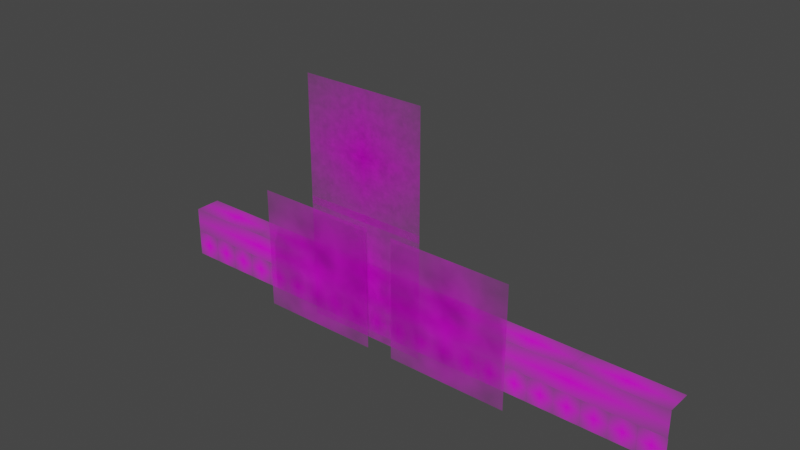 # Source: test.blend  (saved by Blender 3.6.13; exported with 4.5.12 LTS)
import bpy
from mathutils import Matrix  # noqa: F401  (used for matrix-valued properties, if any)

bpy.ops.wm.read_factory_settings(use_empty=True)
scene = bpy.context.scene
scene.name = 'Scene'

# ---- collections
col_collection = bpy.data.collections.new('Collection'); scene.collection.children.link(col_collection)

# ---- images (referenced by path relative to the original .blend; pixels are not part of the script)
import os
ASSET_DIR = os.environ.get("B2B_ASSET_DIR", "")  # directory of the original .blend (textures are referenced by path, not embedded)
HERE = os.path.dirname(os.path.abspath(__file__))  # packed textures are extracted next to this script under _unpacked/

def load_image(name, relpath, width, height, colorspace="sRGB"):
    """Load a texture the original file referenced (path relative to the .blend, or extracted next to this script)."""
    p = next((c for c in (os.path.join(HERE, relpath), os.path.join(ASSET_DIR, relpath)) if relpath and os.path.exists(c)), "")
    if p:
        img = bpy.data.images.load(p, check_existing=True)
        img.name = name
    else:  # same state as the original file: an image datablock whose file is absent (Cycles renders it pink)
        img = bpy.data.images.new(name, width, height)
        img.source = "FILE"
        img.filepath = "//" + (relpath or name)
    img.colorspace_settings.name = colorspace
    return img
img_ed1_png = load_image('ed1.png', 'ed1.png', 1024, 1024, 'sRGB')
img_gr1_png = load_image('gr1.png', 'gr1.png', 1024, 1024, 'sRGB')
img_normal_gr1_png = load_image('normal_gr1.png', 'normal_gr1.png', 1024, 1024, 'sRGB')
img_pi1_png = load_image('pi1.png', 'pi1.png', 1024, 1024, 'sRGB')
img_sc1_png = load_image('sc1.PNG', 'sc1.PNG', 1024, 1024, 'sRGB')
img_sw1_png = load_image('sw1.png', 'sw1.png', 1024, 1024, 'sRGB')
img_sw2_png = load_image('sw2.png', 'sw2.png', 1024, 1024, 'sRGB')
img_normal_sw3_png = load_image('normal_sw3.png', 'normal_sw3.png', 1024, 1024, 'sRGB')
img_sw3_png = load_image('sw3.png', 'sw3.png', 1024, 1024, 'sRGB')
img_wa1_png = load_image('wa1.png', 'wa1.png', 1024, 1024, 'sRGB')
img_ww1_png = load_image('ww1.png', 'ww1.png', 1024, 1024, 'sRGB')
img_ww2_png = load_image('ww2.png', 'ww2.png', 1024, 1024, 'sRGB')
img_ww3_png = load_image('ww3.png', 'ww3.png', 1024, 1024, 'sRGB')
img_ww4_png = load_image('ww4.png', 'ww4.png', 1024, 1024, 'sRGB')
img_sw3_png_001 = load_image('sw3.png.001', 'sw3.png', 1024, 1024, 'sRGB')
img_sw2_png_001 = load_image('sw2.png.001', 'sw2.png', 1024, 1024, 'sRGB')
img_sw1_png_001 = load_image('sw1.png.001', 'sw1.png', 1024, 1024, 'sRGB')
img_sw3_png_002 = load_image('sw3.png.002', 'sw3.png', 1024, 1024, 'sRGB')
img_gr1_png_004 = load_image('gr1.png.004', 'gr1.png', 1024, 1024, 'sRGB')
img_normal_gr1_png_001 = load_image('normal_gr1.png.001', 'normal_gr1.png', 1024, 1024, 'sRGB')
img_gr1_png_005 = load_image('gr1.png.005', 'gr1.png', 1024, 1024, 'sRGB')
img_normal_gr1_png_002 = load_image('normal_gr1.png.002', 'normal_gr1.png', 1024, 1024, 'sRGB')
img_gr1_png_006 = load_image('gr1.png.006', 'gr1.png', 1024, 1024, 'sRGB')
img_normal_gr1_png_003 = load_image('normal_gr1.png.003', 'normal_gr1.png', 1024, 1024, 'sRGB')
img_ed1_png_002 = load_image('ed1.png.002', 'ed1.png', 1024, 1024, 'sRGB')
img_wa1_png_002 = load_image('wa1.png.002', 'wa1.png', 1024, 1024, 'sRGB')
img_wa1_png_003 = load_image('wa1.png.003', 'wa1.png', 1024, 1024, 'sRGB')
img_wa1_png_004 = load_image('wa1.png.004', 'wa1.png', 1024, 1024, 'sRGB')
img_wa1_png_006 = load_image('wa1.png.006', 'wa1.png', 1024, 1024, 'sRGB')
img_wa1_png_007 = load_image('wa1.png.007', 'wa1.png', 1024, 1024, 'sRGB')
img_wa1_png_008 = load_image('wa1.png.008', 'wa1.png', 1024, 1024, 'sRGB')
img_gr1_png_007 = load_image('gr1.png.007', 'gr1.png', 1024, 1024, 'sRGB')
img_normal_gr1_png_004 = load_image('normal_gr1.png.004', 'normal_gr1.png', 1024, 1024, 'sRGB')
img_gr1_png_008 = load_image('gr1.png.008', 'gr1.png', 1024, 1024, 'sRGB')
img_normal_gr1_png_005 = load_image('normal_gr1.png.005', 'normal_gr1.png', 1024, 1024, 'sRGB')
img_ed1_png_003 = load_image('ed1.png.003', 'ed1.png', 1024, 1024, 'sRGB')
img_ww3_png_001 = load_image('ww3.png.001', 'ww3.png', 1024, 1024, 'sRGB')
img_ww2_png_001 = load_image('ww2.png.001', 'ww2.png', 1024, 1024, 'sRGB')
img_ww1_png_001 = load_image('ww1.png.001', 'ww1.png', 1024, 1024, 'sRGB')
img_pi1_png_001 = load_image('pi1.png.001', 'pi1.png', 1024, 1024, 'sRGB')
img_sc1_png_002 = load_image('sc1.PNG.002', 'sc1.PNG', 1024, 1024, 'sRGB')

# ---- materials (node trees are filled in below, after node groups)
mat_ed1 = bpy.data.materials.new('ed1')
mat_ed1.surface_render_method = 'BLENDED'
mat_ed1.blend_method = 'BLEND'
mat_gr1 = bpy.data.materials.new('gr1')
mat_gr1.surface_render_method = 'BLENDED'
mat_gr1.blend_method = 'BLEND'
mat_pi1 = bpy.data.materials.new('pi1')
mat_pi1.surface_render_method = 'BLENDED'
mat_pi1.blend_method = 'BLEND'
mat_sc1 = bpy.data.materials.new('sc1')
mat_sc1.surface_render_method = 'BLENDED'
mat_sc1.blend_method = 'BLEND'
mat_sw1 = bpy.data.materials.new('sw1')
mat_sw1.surface_render_method = 'BLENDED'
mat_sw1.blend_method = 'BLEND'
mat_sw2 = bpy.data.materials.new('sw2')
mat_sw2.surface_render_method = 'BLENDED'
mat_sw2.blend_method = 'BLEND'
mat_sw3 = bpy.data.materials.new('sw3')
mat_sw3.surface_render_method = 'BLENDED'
mat_sw3.blend_method = 'BLEND'
mat_wa1 = bpy.data.materials.new('wa1')
mat_wa1.surface_render_method = 'BLENDED'
mat_wa1.blend_method = 'BLEND'
mat_ww1 = bpy.data.materials.new('ww1')
mat_ww1.surface_render_method = 'BLENDED'
mat_ww1.blend_method = 'BLEND'
mat_ww2 = bpy.data.materials.new('ww2')
mat_ww2.surface_render_method = 'BLENDED'
mat_ww2.blend_method = 'BLEND'
mat_ww3 = bpy.data.materials.new('ww3')
mat_ww3.surface_render_method = 'BLENDED'
mat_ww3.blend_method = 'BLEND'
mat_ww4 = bpy.data.materials.new('ww4')
mat_ww4.surface_render_method = 'BLENDED'
mat_ww4.blend_method = 'BLEND'
mat_sw3_001 = bpy.data.materials.new('sw3.001')
mat_sw3_001.surface_render_method = 'BLENDED'
mat_sw3_001.blend_method = 'BLEND'
mat_sw2_001 = bpy.data.materials.new('sw2.001')
mat_sw2_001.surface_render_method = 'BLENDED'
mat_sw2_001.blend_method = 'BLEND'
mat_sw1_001 = bpy.data.materials.new('sw1.001')
mat_sw1_001.surface_render_method = 'BLENDED'
mat_sw1_001.blend_method = 'BLEND'
mat_sw3_002 = bpy.data.materials.new('sw3.002')
mat_sw3_002.surface_render_method = 'BLENDED'
mat_sw3_002.blend_method = 'BLEND'
mat_gr1_004 = bpy.data.materials.new('gr1.004')
mat_gr1_004.surface_render_method = 'BLENDED'
mat_gr1_004.blend_method = 'BLEND'
mat_gr1_005 = bpy.data.materials.new('gr1.005')
mat_gr1_005.surface_render_method = 'BLENDED'
mat_gr1_005.blend_method = 'BLEND'
mat_gr1_006 = bpy.data.materials.new('gr1.006')
mat_gr1_006.surface_render_method = 'BLENDED'
mat_gr1_006.blend_method = 'BLEND'
mat_ed1_002 = bpy.data.materials.new('ed1.002')
mat_ed1_002.surface_render_method = 'BLENDED'
mat_ed1_002.blend_method = 'BLEND'
mat_wa1_002 = bpy.data.materials.new('wa1.002')
mat_wa1_002.surface_render_method = 'BLENDED'
mat_wa1_002.blend_method = 'BLEND'
mat_wa1_003 = bpy.data.materials.new('wa1.003')
mat_wa1_003.surface_render_method = 'BLENDED'
mat_wa1_003.blend_method = 'BLEND'
mat_wa1_004 = bpy.data.materials.new('wa1.004')
mat_wa1_004.surface_render_method = 'BLENDED'
mat_wa1_004.blend_method = 'BLEND'
mat_wa1_006 = bpy.data.materials.new('wa1.006')
mat_wa1_006.surface_render_method = 'BLENDED'
mat_wa1_006.blend_method = 'BLEND'
mat_wa1_007 = bpy.data.materials.new('wa1.007')
mat_wa1_007.surface_render_method = 'BLENDED'
mat_wa1_007.blend_method = 'BLEND'
mat_wa1_008 = bpy.data.materials.new('wa1.008')
mat_wa1_008.surface_render_method = 'BLENDED'
mat_wa1_008.blend_method = 'BLEND'
mat_gr1_007 = bpy.data.materials.new('gr1.007')
mat_gr1_007.surface_render_method = 'BLENDED'
mat_gr1_007.blend_method = 'BLEND'
mat_gr1_008 = bpy.data.materials.new('gr1.008')
mat_gr1_008.surface_render_method = 'BLENDED'
mat_gr1_008.blend_method = 'BLEND'
mat_ed1_003 = bpy.data.materials.new('ed1.003')
mat_ed1_003.surface_render_method = 'BLENDED'
mat_ed1_003.blend_method = 'BLEND'
mat_ww3_001 = bpy.data.materials.new('ww3.001')
mat_ww3_001.surface_render_method = 'BLENDED'
mat_ww3_001.blend_method = 'BLEND'
mat_ww2_001 = bpy.data.materials.new('ww2.001')
mat_ww2_001.surface_render_method = 'BLENDED'
mat_ww2_001.blend_method = 'BLEND'
mat_ww1_001 = bpy.data.materials.new('ww1.001')
mat_ww1_001.surface_render_method = 'BLENDED'
mat_ww1_001.blend_method = 'BLEND'
mat_pi1_001 = bpy.data.materials.new('pi1.001')
mat_pi1_001.surface_render_method = 'BLENDED'
mat_pi1_001.blend_method = 'BLEND'
mat_sc1_002 = bpy.data.materials.new('sc1.002')
mat_sc1_002.surface_render_method = 'BLENDED'
mat_sc1_002.blend_method = 'BLEND'

# ---- material node trees
mat_ed1.use_nodes = True; mat_ed1.node_tree.nodes.clear()
_N = mat_ed1.node_tree.nodes; _L = mat_ed1.node_tree.links
n0 = _N.new('ShaderNodeOutputMaterial'); n0.name = 'Material Output'; n0.location = (300, 300)
n1 = _N.new('ShaderNodeTexImage'); n1.name = 'Image Texture'; n1.location = (-200, 300)
n1.image = img_ed1_png
n1.extension = 'CLIP'
n2 = _N.new('ShaderNodeBsdfPrincipled'); n2.name = 'Principled BSDF'; n2.location = (0, 300)
n2.distribution = 'GGX'
n2.subsurface_method = 'RANDOM_WALK_SKIN'
n2.inputs[3].default_value = 1.45
n2.inputs[27].default_value = (0.0, 0.0, 0.0, 1.0)
n2.inputs[28].default_value = 1.0
_L.new(n1.outputs[0], n2.inputs[0])
_L.new(n1.outputs[1], n2.inputs[4])
_L.new(n2.outputs[0], n0.inputs[0])
n0.is_active_output = True
mat_gr1.use_nodes = True; mat_gr1.node_tree.nodes.clear()
_N = mat_gr1.node_tree.nodes; _L = mat_gr1.node_tree.links
n0 = _N.new('ShaderNodeBsdfPrincipled'); n0.name = 'Principled BSDF'; n0.location = (-108, 317)
n0.distribution = 'GGX'
n0.subsurface_method = 'RANDOM_WALK_SKIN'
n0.inputs[3].default_value = 1.45
n0.inputs[27].default_value = (0.0, 0.0, 0.0, 1.0)
n0.inputs[28].default_value = 1.0
n1 = _N.new('ShaderNodeOutputMaterial'); n1.name = 'Material Output'; n1.location = (192, 317)
n2 = _N.new('ShaderNodeTexImage'); n2.name = 'Image Texture'; n2.location = (-482, 337)
n2.image = img_gr1_png
n2.extension = 'CLIP'
n3 = _N.new('ShaderNodeTexImage'); n3.name = 'Image Texture.001'; n3.location = (-668, -37)
n3.image = img_normal_gr1_png
n4 = _N.new('ShaderNodeNormalMap'); n4.name = 'Normal Map'; n4.location = (-350, -140)
n5 = _N.new('ShaderNodeTexNoise'); n5.name = 'Noise Texture'; n5.location = (-699, 225)
n5.noise_dimensions = '2D'
n5.inputs[2].default_value = 267.1
n5.inputs[3].default_value = 0.0
n5.inputs[4].default_value = 0.925
n5.inputs[8].default_value = 3.8
_L.new(n2.outputs[0], n0.inputs[0])
_L.new(n2.outputs[1], n0.inputs[4])
_L.new(n0.outputs[0], n1.inputs[0])
_L.new(n3.outputs[0], n4.inputs[0])
_L.new(n4.outputs[0], n0.inputs[5])
_L.new(n5.outputs[1], n0.inputs[2])
n1.is_active_output = True
mat_pi1.use_nodes = True; mat_pi1.node_tree.nodes.clear()
_N = mat_pi1.node_tree.nodes; _L = mat_pi1.node_tree.links
n0 = _N.new('ShaderNodeOutputMaterial'); n0.name = 'Material Output'; n0.location = (300, 300)
n1 = _N.new('ShaderNodeTexImage'); n1.name = 'Image Texture'; n1.location = (-502, 340)
n1.image = img_pi1_png
n1.extension = 'CLIP'
n2 = _N.new('ShaderNodeBsdfPrincipled'); n2.name = 'Principled BSDF'; n2.location = (0, 300)
n2.distribution = 'GGX'
n2.subsurface_method = 'RANDOM_WALK_SKIN'
n2.inputs[3].default_value = 1.45
n2.inputs[27].default_value = (0.0, 0.0, 0.0, 1.0)
n2.inputs[28].default_value = 1.0
n3 = _N.new('ShaderNodeTexNoise'); n3.name = 'Noise Texture'; n3.location = (-445, -92)
n3.inputs[2].default_value = 3.8
n3.inputs[3].default_value = 5.2
n3.inputs[4].default_value = 0.4417
_L.new(n1.outputs[0], n2.inputs[0])
_L.new(n1.outputs[1], n2.inputs[4])
_L.new(n2.outputs[0], n0.inputs[0])
_L.new(n3.outputs[0], n2.inputs[1])
n0.is_active_output = True
mat_sc1.use_nodes = True; mat_sc1.node_tree.nodes.clear()
_N = mat_sc1.node_tree.nodes; _L = mat_sc1.node_tree.links
n0 = _N.new('ShaderNodeOutputMaterial'); n0.name = 'Material Output'; n0.location = (300, 300)
n1 = _N.new('ShaderNodeTexImage'); n1.name = 'Image Texture'; n1.location = (-385, 311)
n1.image = img_sc1_png
n1.extension = 'CLIP'
n2 = _N.new('ShaderNodeTexNoise'); n2.name = 'Noise Texture'; n2.location = (-363, -115)
n2.inputs[2].default_value = 13.2
n2.inputs[3].default_value = 6.8
n2.inputs[4].default_value = 0.675
n3 = _N.new('ShaderNodeBsdfPrincipled'); n3.name = 'Principled BSDF'; n3.location = (0, 300)
n3.distribution = 'GGX'
n3.subsurface_method = 'RANDOM_WALK_SKIN'
n3.inputs[3].default_value = 1.45
n3.inputs[27].default_value = (0.0, 0.0, 0.0, 1.0)
n3.inputs[28].default_value = 1.0
_L.new(n1.outputs[0], n3.inputs[0])
_L.new(n1.outputs[1], n3.inputs[4])
_L.new(n3.outputs[0], n0.inputs[0])
_L.new(n2.outputs[1], n3.inputs[1])
n0.is_active_output = True
mat_sw1.use_nodes = True; mat_sw1.node_tree.nodes.clear()
_N = mat_sw1.node_tree.nodes; _L = mat_sw1.node_tree.links
n0 = _N.new('ShaderNodeOutputMaterial'); n0.name = 'Material Output'; n0.location = (300, 300)
n1 = _N.new('ShaderNodeTexImage'); n1.name = 'Image Texture'; n1.location = (-200, 300)
n1.image = img_sw1_png
n1.extension = 'CLIP'
n2 = _N.new('ShaderNodeBsdfPrincipled'); n2.name = 'Principled BSDF'; n2.location = (0, 300)
n2.distribution = 'GGX'
n2.subsurface_method = 'RANDOM_WALK_SKIN'
n2.inputs[3].default_value = 1.45
n2.inputs[27].default_value = (0.0, 0.0, 0.0, 1.0)
n2.inputs[28].default_value = 1.0
_L.new(n1.outputs[0], n2.inputs[0])
_L.new(n1.outputs[1], n2.inputs[4])
_L.new(n2.outputs[0], n0.inputs[0])
n0.is_active_output = True
mat_sw2.use_nodes = True; mat_sw2.node_tree.nodes.clear()
_N = mat_sw2.node_tree.nodes; _L = mat_sw2.node_tree.links
n0 = _N.new('ShaderNodeOutputMaterial'); n0.name = 'Material Output'; n0.location = (405, 302)
n1 = _N.new('ShaderNodeTexImage'); n1.name = 'Image Texture'; n1.location = (-445, 351)
n1.image = img_sw2_png
n1.extension = 'CLIP'
n2 = _N.new('ShaderNodeTexImage'); n2.name = 'Image Texture.001'; n2.location = (-448, -59)
n2.image = img_normal_sw3_png
n3 = _N.new('ShaderNodeNormalMap'); n3.name = 'Normal Map'; n3.location = (-138, -239)
n3.uv_map = 'UVMap'
n4 = _N.new('ShaderNodeBsdfPrincipled'); n4.name = 'Principled BSDF'; n4.location = (105, 302)
n4.distribution = 'GGX'
n4.subsurface_method = 'RANDOM_WALK_SKIN'
n4.inputs[3].default_value = 1.45
n4.inputs[27].default_value = (0.0, 0.0, 0.0, 1.0)
n4.inputs[28].default_value = 1.0
_L.new(n1.outputs[0], n4.inputs[0])
_L.new(n4.outputs[0], n0.inputs[0])
_L.new(n2.outputs[0], n3.inputs[0])
_L.new(n1.outputs[1], n4.inputs[4])
_L.new(n3.outputs[0], n4.inputs[5])
n0.is_active_output = True
mat_sw3.use_nodes = True; mat_sw3.node_tree.nodes.clear()
_N = mat_sw3.node_tree.nodes; _L = mat_sw3.node_tree.links
n0 = _N.new('ShaderNodeOutputMaterial'); n0.name = 'Material Output'; n0.location = (300, 300)
n1 = _N.new('ShaderNodeTexImage'); n1.name = 'Image Texture'; n1.location = (-200, 300)
n1.image = img_sw3_png
n1.extension = 'CLIP'
n2 = _N.new('ShaderNodeBsdfPrincipled'); n2.name = 'Principled BSDF'; n2.location = (0, 300)
n2.distribution = 'GGX'
n2.subsurface_method = 'RANDOM_WALK_SKIN'
n2.inputs[3].default_value = 1.45
n2.inputs[27].default_value = (0.0, 0.0, 0.0, 1.0)
n2.inputs[28].default_value = 1.0
_L.new(n1.outputs[0], n2.inputs[0])
_L.new(n1.outputs[1], n2.inputs[4])
_L.new(n2.outputs[0], n0.inputs[0])
n0.is_active_output = True
mat_wa1.use_nodes = True; mat_wa1.node_tree.nodes.clear()
_N = mat_wa1.node_tree.nodes; _L = mat_wa1.node_tree.links
n0 = _N.new('ShaderNodeOutputMaterial'); n0.name = 'Material Output'; n0.location = (300, 300)
n1 = _N.new('ShaderNodeTexImage'); n1.name = 'Image Texture'; n1.location = (-200, 300)
n1.image = img_wa1_png
n1.extension = 'CLIP'
n2 = _N.new('ShaderNodeBsdfPrincipled'); n2.name = 'Principled BSDF'; n2.location = (0, 300)
n2.distribution = 'GGX'
n2.subsurface_method = 'RANDOM_WALK_SKIN'
n2.inputs[3].default_value = 1.45
n2.inputs[27].default_value = (0.0, 0.0, 0.0, 1.0)
n2.inputs[28].default_value = 1.0
_L.new(n1.outputs[0], n2.inputs[0])
_L.new(n1.outputs[1], n2.inputs[4])
_L.new(n2.outputs[0], n0.inputs[0])
n0.is_active_output = True
mat_ww1.use_nodes = True; mat_ww1.node_tree.nodes.clear()
_N = mat_ww1.node_tree.nodes; _L = mat_ww1.node_tree.links
n0 = _N.new('ShaderNodeOutputMaterial'); n0.name = 'Material Output'; n0.location = (300, 300)
n1 = _N.new('ShaderNodeTexImage'); n1.name = 'Image Texture'; n1.location = (-200, 300)
n1.image = img_ww1_png
n1.extension = 'CLIP'
n2 = _N.new('ShaderNodeBsdfPrincipled'); n2.name = 'Principled BSDF'; n2.location = (0, 300)
n2.distribution = 'GGX'
n2.subsurface_method = 'RANDOM_WALK_SKIN'
n2.inputs[3].default_value = 1.45
n2.inputs[27].default_value = (0.0, 0.0, 0.0, 1.0)
n2.inputs[28].default_value = 1.0
_L.new(n1.outputs[0], n2.inputs[0])
_L.new(n1.outputs[1], n2.inputs[4])
_L.new(n2.outputs[0], n0.inputs[0])
n0.is_active_output = True
mat_ww2.use_nodes = True; mat_ww2.node_tree.nodes.clear()
_N = mat_ww2.node_tree.nodes; _L = mat_ww2.node_tree.links
n0 = _N.new('ShaderNodeOutputMaterial'); n0.name = 'Material Output'; n0.location = (300, 300)
n1 = _N.new('ShaderNodeTexImage'); n1.name = 'Image Texture'; n1.location = (-200, 300)
n1.image = img_ww2_png
n1.extension = 'CLIP'
n2 = _N.new('ShaderNodeBsdfPrincipled'); n2.name = 'Principled BSDF'; n2.location = (0, 300)
n2.distribution = 'GGX'
n2.subsurface_method = 'RANDOM_WALK_SKIN'
n2.inputs[3].default_value = 1.45
n2.inputs[27].default_value = (0.0, 0.0, 0.0, 1.0)
n2.inputs[28].default_value = 1.0
_L.new(n1.outputs[0], n2.inputs[0])
_L.new(n1.outputs[1], n2.inputs[4])
_L.new(n2.outputs[0], n0.inputs[0])
n0.is_active_output = True
mat_ww3.use_nodes = True; mat_ww3.node_tree.nodes.clear()
_N = mat_ww3.node_tree.nodes; _L = mat_ww3.node_tree.links
n0 = _N.new('ShaderNodeOutputMaterial'); n0.name = 'Material Output'; n0.location = (300, 300)
n1 = _N.new('ShaderNodeTexImage'); n1.name = 'Image Texture'; n1.location = (-200, 300)
n1.image = img_ww3_png
n1.extension = 'CLIP'
n2 = _N.new('ShaderNodeBsdfPrincipled'); n2.name = 'Principled BSDF'; n2.location = (0, 300)
n2.distribution = 'GGX'
n2.subsurface_method = 'RANDOM_WALK_SKIN'
n2.inputs[3].default_value = 1.45
n2.inputs[27].default_value = (0.0, 0.0, 0.0, 1.0)
n2.inputs[28].default_value = 1.0
_L.new(n1.outputs[0], n2.inputs[0])
_L.new(n1.outputs[1], n2.inputs[4])
_L.new(n2.outputs[0], n0.inputs[0])
n0.is_active_output = True
mat_ww4.use_nodes = True; mat_ww4.node_tree.nodes.clear()
_N = mat_ww4.node_tree.nodes; _L = mat_ww4.node_tree.links
n0 = _N.new('ShaderNodeOutputMaterial'); n0.name = 'Material Output'; n0.location = (300, 300)
n1 = _N.new('ShaderNodeTexImage'); n1.name = 'Image Texture'; n1.location = (-200, 300)
n1.image = img_ww4_png
n1.extension = 'CLIP'
n2 = _N.new('ShaderNodeBsdfPrincipled'); n2.name = 'Principled BSDF'; n2.location = (0, 300)
n2.distribution = 'GGX'
n2.subsurface_method = 'RANDOM_WALK_SKIN'
n2.inputs[3].default_value = 1.45
n2.inputs[27].default_value = (0.0, 0.0, 0.0, 1.0)
n2.inputs[28].default_value = 1.0
_L.new(n1.outputs[0], n2.inputs[0])
_L.new(n1.outputs[1], n2.inputs[4])
_L.new(n2.outputs[0], n0.inputs[0])
n0.is_active_output = True
mat_sw3_001.use_nodes = True; mat_sw3_001.node_tree.nodes.clear()
_N = mat_sw3_001.node_tree.nodes; _L = mat_sw3_001.node_tree.links
n0 = _N.new('ShaderNodeOutputMaterial'); n0.name = 'Material Output'; n0.location = (300, 300)
n1 = _N.new('ShaderNodeTexImage'); n1.name = 'Image Texture'; n1.location = (-200, 300)
n1.image = img_sw3_png_001
n1.extension = 'CLIP'
n2 = _N.new('ShaderNodeBsdfPrincipled'); n2.name = 'Principled BSDF'; n2.location = (0, 300)
n2.distribution = 'GGX'
n2.subsurface_method = 'RANDOM_WALK_SKIN'
n2.inputs[3].default_value = 1.45
n2.inputs[27].default_value = (0.0, 0.0, 0.0, 1.0)
n2.inputs[28].default_value = 1.0
_L.new(n1.outputs[0], n2.inputs[0])
_L.new(n1.outputs[1], n2.inputs[4])
_L.new(n2.outputs[0], n0.inputs[0])
n0.is_active_output = True
mat_sw2_001.use_nodes = True; mat_sw2_001.node_tree.nodes.clear()
_N = mat_sw2_001.node_tree.nodes; _L = mat_sw2_001.node_tree.links
n0 = _N.new('ShaderNodeOutputMaterial'); n0.name = 'Material Output'; n0.location = (300, 300)
n1 = _N.new('ShaderNodeTexImage'); n1.name = 'Image Texture'; n1.location = (-200, 300)
n1.image = img_sw2_png_001
n1.extension = 'CLIP'
n2 = _N.new('ShaderNodeBsdfPrincipled'); n2.name = 'Principled BSDF'; n2.location = (0, 300)
n2.distribution = 'GGX'
n2.subsurface_method = 'RANDOM_WALK_SKIN'
n2.inputs[3].default_value = 1.45
n2.inputs[27].default_value = (0.0, 0.0, 0.0, 1.0)
n2.inputs[28].default_value = 1.0
_L.new(n1.outputs[0], n2.inputs[0])
_L.new(n1.outputs[1], n2.inputs[4])
_L.new(n2.outputs[0], n0.inputs[0])
n0.is_active_output = True
mat_sw1_001.use_nodes = True; mat_sw1_001.node_tree.nodes.clear()
_N = mat_sw1_001.node_tree.nodes; _L = mat_sw1_001.node_tree.links
n0 = _N.new('ShaderNodeOutputMaterial'); n0.name = 'Material Output'; n0.location = (300, 300)
n1 = _N.new('ShaderNodeTexImage'); n1.name = 'Image Texture'; n1.location = (-200, 300)
n1.image = img_sw1_png_001
n1.extension = 'CLIP'
n2 = _N.new('ShaderNodeBsdfPrincipled'); n2.name = 'Principled BSDF'; n2.location = (0, 300)
n2.distribution = 'GGX'
n2.subsurface_method = 'RANDOM_WALK_SKIN'
n2.inputs[3].default_value = 1.45
n2.inputs[27].default_value = (0.0, 0.0, 0.0, 1.0)
n2.inputs[28].default_value = 1.0
_L.new(n1.outputs[0], n2.inputs[0])
_L.new(n1.outputs[1], n2.inputs[4])
_L.new(n2.outputs[0], n0.inputs[0])
n0.is_active_output = True
mat_sw3_002.use_nodes = True; mat_sw3_002.node_tree.nodes.clear()
_N = mat_sw3_002.node_tree.nodes; _L = mat_sw3_002.node_tree.links
n0 = _N.new('ShaderNodeOutputMaterial'); n0.name = 'Material Output'; n0.location = (300, 300)
n1 = _N.new('ShaderNodeTexImage'); n1.name = 'Image Texture'; n1.location = (-200, 300)
n1.image = img_sw3_png_002
n1.extension = 'CLIP'
n2 = _N.new('ShaderNodeBsdfPrincipled'); n2.name = 'Principled BSDF'; n2.location = (0, 300)
n2.distribution = 'GGX'
n2.subsurface_method = 'RANDOM_WALK_SKIN'
n2.inputs[3].default_value = 1.45
n2.inputs[27].default_value = (0.0, 0.0, 0.0, 1.0)
n2.inputs[28].default_value = 1.0
_L.new(n1.outputs[0], n2.inputs[0])
_L.new(n1.outputs[1], n2.inputs[4])
_L.new(n2.outputs[0], n0.inputs[0])
n0.is_active_output = True
mat_gr1_004.use_nodes = True; mat_gr1_004.node_tree.nodes.clear()
_N = mat_gr1_004.node_tree.nodes; _L = mat_gr1_004.node_tree.links
n0 = _N.new('ShaderNodeBsdfPrincipled'); n0.name = 'Principled BSDF'; n0.location = (-108, 317)
n0.distribution = 'GGX'
n0.subsurface_method = 'RANDOM_WALK_SKIN'
n0.inputs[3].default_value = 1.45
n0.inputs[27].default_value = (0.0, 0.0, 0.0, 1.0)
n0.inputs[28].default_value = 1.0
n1 = _N.new('ShaderNodeOutputMaterial'); n1.name = 'Material Output'; n1.location = (192, 317)
n2 = _N.new('ShaderNodeTexImage'); n2.name = 'Image Texture'; n2.location = (-482, 337)
n2.image = img_gr1_png_004
n2.extension = 'CLIP'
n3 = _N.new('ShaderNodeTexImage'); n3.name = 'Image Texture.001'; n3.location = (-668, -37)
n3.image = img_normal_gr1_png_001
n4 = _N.new('ShaderNodeNormalMap'); n4.name = 'Normal Map'; n4.location = (-350, -140)
n5 = _N.new('ShaderNodeTexNoise'); n5.name = 'Noise Texture'; n5.location = (-699, 225)
n5.noise_dimensions = '2D'
n5.inputs[2].default_value = 267.1
n5.inputs[3].default_value = 0.0
n5.inputs[4].default_value = 0.925
n5.inputs[8].default_value = 3.8
_L.new(n2.outputs[0], n0.inputs[0])
_L.new(n2.outputs[1], n0.inputs[4])
_L.new(n0.outputs[0], n1.inputs[0])
_L.new(n3.outputs[0], n4.inputs[0])
_L.new(n4.outputs[0], n0.inputs[5])
_L.new(n5.outputs[1], n0.inputs[2])
n1.is_active_output = True
mat_gr1_005.use_nodes = True; mat_gr1_005.node_tree.nodes.clear()
_N = mat_gr1_005.node_tree.nodes; _L = mat_gr1_005.node_tree.links
n0 = _N.new('ShaderNodeBsdfPrincipled'); n0.name = 'Principled BSDF'; n0.location = (-108, 317)
n0.distribution = 'GGX'
n0.subsurface_method = 'RANDOM_WALK_SKIN'
n0.inputs[3].default_value = 1.45
n0.inputs[27].default_value = (0.0, 0.0, 0.0, 1.0)
n0.inputs[28].default_value = 1.0
n1 = _N.new('ShaderNodeOutputMaterial'); n1.name = 'Material Output'; n1.location = (192, 317)
n2 = _N.new('ShaderNodeTexImage'); n2.name = 'Image Texture'; n2.location = (-482, 337)
n2.image = img_gr1_png_005
n2.extension = 'CLIP'
n3 = _N.new('ShaderNodeTexImage'); n3.name = 'Image Texture.001'; n3.location = (-668, -37)
n3.image = img_normal_gr1_png_002
n4 = _N.new('ShaderNodeNormalMap'); n4.name = 'Normal Map'; n4.location = (-350, -140)
n5 = _N.new('ShaderNodeTexNoise'); n5.name = 'Noise Texture'; n5.location = (-699, 225)
n5.noise_dimensions = '2D'
n5.inputs[2].default_value = 267.1
n5.inputs[3].default_value = 0.0
n5.inputs[4].default_value = 0.925
n5.inputs[8].default_value = 3.8
_L.new(n2.outputs[0], n0.inputs[0])
_L.new(n2.outputs[1], n0.inputs[4])
_L.new(n0.outputs[0], n1.inputs[0])
_L.new(n3.outputs[0], n4.inputs[0])
_L.new(n4.outputs[0], n0.inputs[5])
_L.new(n5.outputs[1], n0.inputs[2])
n1.is_active_output = True
mat_gr1_006.use_nodes = True; mat_gr1_006.node_tree.nodes.clear()
_N = mat_gr1_006.node_tree.nodes; _L = mat_gr1_006.node_tree.links
n0 = _N.new('ShaderNodeBsdfPrincipled'); n0.name = 'Principled BSDF'; n0.location = (-108, 317)
n0.distribution = 'GGX'
n0.subsurface_method = 'RANDOM_WALK_SKIN'
n0.inputs[3].default_value = 1.45
n0.inputs[27].default_value = (0.0, 0.0, 0.0, 1.0)
n0.inputs[28].default_value = 1.0
n1 = _N.new('ShaderNodeOutputMaterial'); n1.name = 'Material Output'; n1.location = (192, 317)
n2 = _N.new('ShaderNodeTexImage'); n2.name = 'Image Texture'; n2.location = (-482, 337)
n2.image = img_gr1_png_006
n2.extension = 'CLIP'
n3 = _N.new('ShaderNodeTexImage'); n3.name = 'Image Texture.001'; n3.location = (-668, -37)
n3.image = img_normal_gr1_png_003
n4 = _N.new('ShaderNodeNormalMap'); n4.name = 'Normal Map'; n4.location = (-350, -140)
n5 = _N.new('ShaderNodeTexNoise'); n5.name = 'Noise Texture'; n5.location = (-699, 225)
n5.noise_dimensions = '2D'
n5.inputs[2].default_value = 267.1
n5.inputs[3].default_value = 0.0
n5.inputs[4].default_value = 0.925
n5.inputs[8].default_value = 3.8
_L.new(n2.outputs[0], n0.inputs[0])
_L.new(n2.outputs[1], n0.inputs[4])
_L.new(n0.outputs[0], n1.inputs[0])
_L.new(n3.outputs[0], n4.inputs[0])
_L.new(n4.outputs[0], n0.inputs[5])
_L.new(n5.outputs[1], n0.inputs[2])
n1.is_active_output = True
mat_ed1_002.use_nodes = True; mat_ed1_002.node_tree.nodes.clear()
_N = mat_ed1_002.node_tree.nodes; _L = mat_ed1_002.node_tree.links
n0 = _N.new('ShaderNodeOutputMaterial'); n0.name = 'Material Output'; n0.location = (300, 300)
n1 = _N.new('ShaderNodeTexImage'); n1.name = 'Image Texture'; n1.location = (-200, 300)
n1.image = img_ed1_png_002
n1.extension = 'CLIP'
n2 = _N.new('ShaderNodeBsdfPrincipled'); n2.name = 'Principled BSDF'; n2.location = (0, 300)
n2.distribution = 'GGX'
n2.subsurface_method = 'RANDOM_WALK_SKIN'
n2.inputs[3].default_value = 1.45
n2.inputs[27].default_value = (0.0, 0.0, 0.0, 1.0)
n2.inputs[28].default_value = 1.0
_L.new(n1.outputs[0], n2.inputs[0])
_L.new(n1.outputs[1], n2.inputs[4])
_L.new(n2.outputs[0], n0.inputs[0])
n0.is_active_output = True
mat_wa1_002.use_nodes = True; mat_wa1_002.node_tree.nodes.clear()
_N = mat_wa1_002.node_tree.nodes; _L = mat_wa1_002.node_tree.links
n0 = _N.new('ShaderNodeOutputMaterial'); n0.name = 'Material Output'; n0.location = (300, 300)
n1 = _N.new('ShaderNodeTexImage'); n1.name = 'Image Texture'; n1.location = (-200, 300)
n1.image = img_wa1_png_002
n1.extension = 'CLIP'
n2 = _N.new('ShaderNodeBsdfPrincipled'); n2.name = 'Principled BSDF'; n2.location = (0, 300)
n2.distribution = 'GGX'
n2.subsurface_method = 'RANDOM_WALK_SKIN'
n2.inputs[3].default_value = 1.45
n2.inputs[27].default_value = (0.0, 0.0, 0.0, 1.0)
n2.inputs[28].default_value = 1.0
_L.new(n1.outputs[0], n2.inputs[0])
_L.new(n1.outputs[1], n2.inputs[4])
_L.new(n2.outputs[0], n0.inputs[0])
n0.is_active_output = True
mat_wa1_003.use_nodes = True; mat_wa1_003.node_tree.nodes.clear()
_N = mat_wa1_003.node_tree.nodes; _L = mat_wa1_003.node_tree.links
n0 = _N.new('ShaderNodeOutputMaterial'); n0.name = 'Material Output'; n0.location = (300, 300)
n1 = _N.new('ShaderNodeTexImage'); n1.name = 'Image Texture'; n1.location = (-200, 300)
n1.image = img_wa1_png_003
n1.extension = 'CLIP'
n2 = _N.new('ShaderNodeBsdfPrincipled'); n2.name = 'Principled BSDF'; n2.location = (0, 300)
n2.distribution = 'GGX'
n2.subsurface_method = 'RANDOM_WALK_SKIN'
n2.inputs[3].default_value = 1.45
n2.inputs[27].default_value = (0.0, 0.0, 0.0, 1.0)
n2.inputs[28].default_value = 1.0
_L.new(n1.outputs[0], n2.inputs[0])
_L.new(n1.outputs[1], n2.inputs[4])
_L.new(n2.outputs[0], n0.inputs[0])
n0.is_active_output = True
mat_wa1_004.use_nodes = True; mat_wa1_004.node_tree.nodes.clear()
_N = mat_wa1_004.node_tree.nodes; _L = mat_wa1_004.node_tree.links
n0 = _N.new('ShaderNodeOutputMaterial'); n0.name = 'Material Output'; n0.location = (300, 300)
n1 = _N.new('ShaderNodeTexImage'); n1.name = 'Image Texture'; n1.location = (-200, 300)
n1.image = img_wa1_png_004
n1.extension = 'CLIP'
n2 = _N.new('ShaderNodeBsdfPrincipled'); n2.name = 'Principled BSDF'; n2.location = (0, 300)
n2.distribution = 'GGX'
n2.subsurface_method = 'RANDOM_WALK_SKIN'
n2.inputs[3].default_value = 1.45
n2.inputs[27].default_value = (0.0, 0.0, 0.0, 1.0)
n2.inputs[28].default_value = 1.0
_L.new(n1.outputs[0], n2.inputs[0])
_L.new(n1.outputs[1], n2.inputs[4])
_L.new(n2.outputs[0], n0.inputs[0])
n0.is_active_output = True
mat_wa1_006.use_nodes = True; mat_wa1_006.node_tree.nodes.clear()
_N = mat_wa1_006.node_tree.nodes; _L = mat_wa1_006.node_tree.links
n0 = _N.new('ShaderNodeOutputMaterial'); n0.name = 'Material Output'; n0.location = (300, 300)
n1 = _N.new('ShaderNodeTexImage'); n1.name = 'Image Texture'; n1.location = (-200, 300)
n1.image = img_wa1_png_006
n1.extension = 'CLIP'
n2 = _N.new('ShaderNodeBsdfPrincipled'); n2.name = 'Principled BSDF'; n2.location = (0, 300)
n2.distribution = 'GGX'
n2.subsurface_method = 'RANDOM_WALK_SKIN'
n2.inputs[3].default_value = 1.45
n2.inputs[27].default_value = (0.0, 0.0, 0.0, 1.0)
n2.inputs[28].default_value = 1.0
_L.new(n1.outputs[0], n2.inputs[0])
_L.new(n1.outputs[1], n2.inputs[4])
_L.new(n2.outputs[0], n0.inputs[0])
n0.is_active_output = True
mat_wa1_007.use_nodes = True; mat_wa1_007.node_tree.nodes.clear()
_N = mat_wa1_007.node_tree.nodes; _L = mat_wa1_007.node_tree.links
n0 = _N.new('ShaderNodeOutputMaterial'); n0.name = 'Material Output'; n0.location = (300, 300)
n1 = _N.new('ShaderNodeTexImage'); n1.name = 'Image Texture'; n1.location = (-200, 300)
n1.image = img_wa1_png_007
n1.extension = 'CLIP'
n2 = _N.new('ShaderNodeBsdfPrincipled'); n2.name = 'Principled BSDF'; n2.location = (0, 300)
n2.distribution = 'GGX'
n2.subsurface_method = 'RANDOM_WALK_SKIN'
n2.inputs[3].default_value = 1.45
n2.inputs[27].default_value = (0.0, 0.0, 0.0, 1.0)
n2.inputs[28].default_value = 1.0
_L.new(n1.outputs[0], n2.inputs[0])
_L.new(n1.outputs[1], n2.inputs[4])
_L.new(n2.outputs[0], n0.inputs[0])
n0.is_active_output = True
mat_wa1_008.use_nodes = True; mat_wa1_008.node_tree.nodes.clear()
_N = mat_wa1_008.node_tree.nodes; _L = mat_wa1_008.node_tree.links
n0 = _N.new('ShaderNodeOutputMaterial'); n0.name = 'Material Output'; n0.location = (300, 300)
n1 = _N.new('ShaderNodeTexImage'); n1.name = 'Image Texture'; n1.location = (-200, 300)
n1.image = img_wa1_png_008
n1.extension = 'CLIP'
n2 = _N.new('ShaderNodeBsdfPrincipled'); n2.name = 'Principled BSDF'; n2.location = (0, 300)
n2.distribution = 'GGX'
n2.subsurface_method = 'RANDOM_WALK_SKIN'
n2.inputs[3].default_value = 1.45
n2.inputs[27].default_value = (0.0, 0.0, 0.0, 1.0)
n2.inputs[28].default_value = 1.0
_L.new(n1.outputs[0], n2.inputs[0])
_L.new(n1.outputs[1], n2.inputs[4])
_L.new(n2.outputs[0], n0.inputs[0])
n0.is_active_output = True
mat_gr1_007.use_nodes = True; mat_gr1_007.node_tree.nodes.clear()
_N = mat_gr1_007.node_tree.nodes; _L = mat_gr1_007.node_tree.links
n0 = _N.new('ShaderNodeBsdfPrincipled'); n0.name = 'Principled BSDF'; n0.location = (-108, 317)
n0.distribution = 'GGX'
n0.subsurface_method = 'RANDOM_WALK_SKIN'
n0.inputs[3].default_value = 1.45
n0.inputs[27].default_value = (0.0, 0.0, 0.0, 1.0)
n0.inputs[28].default_value = 1.0
n1 = _N.new('ShaderNodeOutputMaterial'); n1.name = 'Material Output'; n1.location = (192, 317)
n2 = _N.new('ShaderNodeTexImage'); n2.name = 'Image Texture'; n2.location = (-482, 337)
n2.image = img_gr1_png_007
n2.extension = 'CLIP'
n3 = _N.new('ShaderNodeTexImage'); n3.name = 'Image Texture.001'; n3.location = (-668, -37)
n3.image = img_normal_gr1_png_004
n4 = _N.new('ShaderNodeNormalMap'); n4.name = 'Normal Map'; n4.location = (-350, -140)
n5 = _N.new('ShaderNodeTexNoise'); n5.name = 'Noise Texture'; n5.location = (-699, 225)
n5.noise_dimensions = '2D'
n5.inputs[2].default_value = 267.1
n5.inputs[3].default_value = 0.0
n5.inputs[4].default_value = 0.925
n5.inputs[8].default_value = 3.8
_L.new(n2.outputs[0], n0.inputs[0])
_L.new(n2.outputs[1], n0.inputs[4])
_L.new(n0.outputs[0], n1.inputs[0])
_L.new(n3.outputs[0], n4.inputs[0])
_L.new(n4.outputs[0], n0.inputs[5])
_L.new(n5.outputs[1], n0.inputs[2])
n1.is_active_output = True
mat_gr1_008.use_nodes = True; mat_gr1_008.node_tree.nodes.clear()
_N = mat_gr1_008.node_tree.nodes; _L = mat_gr1_008.node_tree.links
n0 = _N.new('ShaderNodeBsdfPrincipled'); n0.name = 'Principled BSDF'; n0.location = (-108, 317)
n0.distribution = 'GGX'
n0.subsurface_method = 'RANDOM_WALK_SKIN'
n0.inputs[3].default_value = 1.45
n0.inputs[27].default_value = (0.0, 0.0, 0.0, 1.0)
n0.inputs[28].default_value = 1.0
n1 = _N.new('ShaderNodeOutputMaterial'); n1.name = 'Material Output'; n1.location = (192, 317)
n2 = _N.new('ShaderNodeTexImage'); n2.name = 'Image Texture'; n2.location = (-482, 337)
n2.image = img_gr1_png_008
n2.extension = 'CLIP'
n3 = _N.new('ShaderNodeTexImage'); n3.name = 'Image Texture.001'; n3.location = (-668, -37)
n3.image = img_normal_gr1_png_005
n4 = _N.new('ShaderNodeNormalMap'); n4.name = 'Normal Map'; n4.location = (-350, -140)
n5 = _N.new('ShaderNodeTexNoise'); n5.name = 'Noise Texture'; n5.location = (-699, 225)
n5.noise_dimensions = '2D'
n5.inputs[2].default_value = 267.1
n5.inputs[3].default_value = 0.0
n5.inputs[4].default_value = 0.925
n5.inputs[8].default_value = 3.8
_L.new(n2.outputs[0], n0.inputs[0])
_L.new(n2.outputs[1], n0.inputs[4])
_L.new(n0.outputs[0], n1.inputs[0])
_L.new(n3.outputs[0], n4.inputs[0])
_L.new(n4.outputs[0], n0.inputs[5])
_L.new(n5.outputs[1], n0.inputs[2])
n1.is_active_output = True
mat_ed1_003.use_nodes = True; mat_ed1_003.node_tree.nodes.clear()
_N = mat_ed1_003.node_tree.nodes; _L = mat_ed1_003.node_tree.links
n0 = _N.new('ShaderNodeOutputMaterial'); n0.name = 'Material Output'; n0.location = (300, 300)
n1 = _N.new('ShaderNodeTexImage'); n1.name = 'Image Texture'; n1.location = (-200, 300)
n1.image = img_ed1_png_003
n1.extension = 'CLIP'
n2 = _N.new('ShaderNodeBsdfPrincipled'); n2.name = 'Principled BSDF'; n2.location = (0, 300)
n2.distribution = 'GGX'
n2.subsurface_method = 'RANDOM_WALK_SKIN'
n2.inputs[3].default_value = 1.45
n2.inputs[27].default_value = (0.0, 0.0, 0.0, 1.0)
n2.inputs[28].default_value = 1.0
_L.new(n1.outputs[0], n2.inputs[0])
_L.new(n1.outputs[1], n2.inputs[4])
_L.new(n2.outputs[0], n0.inputs[0])
n0.is_active_output = True
mat_ww3_001.use_nodes = True; mat_ww3_001.node_tree.nodes.clear()
_N = mat_ww3_001.node_tree.nodes; _L = mat_ww3_001.node_tree.links
n0 = _N.new('ShaderNodeOutputMaterial'); n0.name = 'Material Output'; n0.location = (300, 300)
n1 = _N.new('ShaderNodeTexImage'); n1.name = 'Image Texture'; n1.location = (-200, 300)
n1.image = img_ww3_png_001
n1.extension = 'CLIP'
n2 = _N.new('ShaderNodeBsdfPrincipled'); n2.name = 'Principled BSDF'; n2.location = (0, 300)
n2.distribution = 'GGX'
n2.subsurface_method = 'RANDOM_WALK_SKIN'
n2.inputs[3].default_value = 1.45
n2.inputs[27].default_value = (0.0, 0.0, 0.0, 1.0)
n2.inputs[28].default_value = 1.0
_L.new(n1.outputs[0], n2.inputs[0])
_L.new(n1.outputs[1], n2.inputs[4])
_L.new(n2.outputs[0], n0.inputs[0])
n0.is_active_output = True
mat_ww2_001.use_nodes = True; mat_ww2_001.node_tree.nodes.clear()
_N = mat_ww2_001.node_tree.nodes; _L = mat_ww2_001.node_tree.links
n0 = _N.new('ShaderNodeOutputMaterial'); n0.name = 'Material Output'; n0.location = (300, 300)
n1 = _N.new('ShaderNodeTexImage'); n1.name = 'Image Texture'; n1.location = (-200, 300)
n1.image = img_ww2_png_001
n1.extension = 'CLIP'
n2 = _N.new('ShaderNodeBsdfPrincipled'); n2.name = 'Principled BSDF'; n2.location = (0, 300)
n2.distribution = 'GGX'
n2.subsurface_method = 'RANDOM_WALK_SKIN'
n2.inputs[3].default_value = 1.45
n2.inputs[27].default_value = (0.0, 0.0, 0.0, 1.0)
n2.inputs[28].default_value = 1.0
_L.new(n1.outputs[0], n2.inputs[0])
_L.new(n1.outputs[1], n2.inputs[4])
_L.new(n2.outputs[0], n0.inputs[0])
n0.is_active_output = True
mat_ww1_001.use_nodes = True; mat_ww1_001.node_tree.nodes.clear()
_N = mat_ww1_001.node_tree.nodes; _L = mat_ww1_001.node_tree.links
n0 = _N.new('ShaderNodeOutputMaterial'); n0.name = 'Material Output'; n0.location = (300, 300)
n1 = _N.new('ShaderNodeTexImage'); n1.name = 'Image Texture'; n1.location = (-200, 300)
n1.image = img_ww1_png_001
n1.extension = 'CLIP'
n2 = _N.new('ShaderNodeBsdfPrincipled'); n2.name = 'Principled BSDF'; n2.location = (0, 300)
n2.distribution = 'GGX'
n2.subsurface_method = 'RANDOM_WALK_SKIN'
n2.inputs[3].default_value = 1.45
n2.inputs[27].default_value = (0.0, 0.0, 0.0, 1.0)
n2.inputs[28].default_value = 1.0
_L.new(n1.outputs[0], n2.inputs[0])
_L.new(n1.outputs[1], n2.inputs[4])
_L.new(n2.outputs[0], n0.inputs[0])
n0.is_active_output = True
mat_pi1_001.use_nodes = True; mat_pi1_001.node_tree.nodes.clear()
_N = mat_pi1_001.node_tree.nodes; _L = mat_pi1_001.node_tree.links
n0 = _N.new('ShaderNodeOutputMaterial'); n0.name = 'Material Output'; n0.location = (300, 300)
n1 = _N.new('ShaderNodeTexImage'); n1.name = 'Image Texture'; n1.location = (-502, 340)
n1.image = img_pi1_png_001
n1.extension = 'CLIP'
n2 = _N.new('ShaderNodeBsdfPrincipled'); n2.name = 'Principled BSDF'; n2.location = (0, 300)
n2.distribution = 'GGX'
n2.subsurface_method = 'RANDOM_WALK_SKIN'
n2.inputs[3].default_value = 1.45
n2.inputs[27].default_value = (0.0, 0.0, 0.0, 1.0)
n2.inputs[28].default_value = 1.0
n3 = _N.new('ShaderNodeTexNoise'); n3.name = 'Noise Texture'; n3.location = (-445, -92)
n3.inputs[2].default_value = 3.8
n3.inputs[3].default_value = 5.2
n3.inputs[4].default_value = 0.4417
_L.new(n1.outputs[0], n2.inputs[0])
_L.new(n1.outputs[1], n2.inputs[4])
_L.new(n2.outputs[0], n0.inputs[0])
_L.new(n3.outputs[0], n2.inputs[1])
n0.is_active_output = True
mat_sc1_002.use_nodes = True; mat_sc1_002.node_tree.nodes.clear()
_N = mat_sc1_002.node_tree.nodes; _L = mat_sc1_002.node_tree.links
n0 = _N.new('ShaderNodeOutputMaterial'); n0.name = 'Material Output'; n0.location = (300, 300)
n1 = _N.new('ShaderNodeTexImage'); n1.name = 'Image Texture'; n1.location = (-385, 311)
n1.image = img_sc1_png_002
n1.extension = 'CLIP'
n2 = _N.new('ShaderNodeTexNoise'); n2.name = 'Noise Texture'; n2.location = (-363, -115)
n2.inputs[2].default_value = 13.2
n2.inputs[3].default_value = 6.8
n2.inputs[4].default_value = 0.675
n3 = _N.new('ShaderNodeBsdfPrincipled'); n3.name = 'Principled BSDF'; n3.location = (0, 300)
n3.distribution = 'GGX'
n3.subsurface_method = 'RANDOM_WALK_SKIN'
n3.inputs[3].default_value = 1.45
n3.inputs[27].default_value = (0.0, 0.0, 0.0, 1.0)
n3.inputs[28].default_value = 1.0
_L.new(n1.outputs[0], n3.inputs[0])
_L.new(n1.outputs[1], n3.inputs[4])
_L.new(n3.outputs[0], n0.inputs[0])
_L.new(n2.outputs[1], n3.inputs[1])
n0.is_active_output = True

# ---- world
world_world = bpy.data.worlds.new('World'); scene.world = world_world
world_world.use_nodes = True; world_world.node_tree.nodes.clear()
_N = world_world.node_tree.nodes; _L = world_world.node_tree.links
n0 = _N.new('ShaderNodeOutputWorld'); n0.name = 'World Output'; n0.location = (300, 300)
n1 = _N.new('ShaderNodeBackground'); n1.name = 'Background'; n1.location = (10, 300)
n1.inputs[0].default_value = (0.05088, 0.05088, 0.05088, 1.0)
_L.new(n1.outputs[0], n0.inputs[0])
n0.is_active_output = True
world_world.color = (0.05088, 0.05088, 0.05088)
world_world.use_sun_shadow = False
world_world.sun_shadow_jitter_overblur = 0.0

# ---- meshes
me_ed1 = bpy.data.meshes.new('ed1')
me_ed1.from_pydata([(-3.84, -0.5, 0.0), (3.84, -0.5, 0.0), (-3.84, 0.5, 0.0), (3.84, 0.5, 0.0)], [], [(0, 1, 3, 2)])
_uv = me_ed1.uv_layers.new(name='UVMap')
_uv.uv.foreach_set('vector', [0.0, 0.0, 1.0, 0.0, 1.0, 1.0, 0.0, 1.0])
me_ed1.materials.append(mat_ed1)
me_ed1.update()
me_gr1 = bpy.data.meshes.new('gr1')
me_gr1.from_pydata([(-1.778, -0.5, 0.0), (1.778, -0.5, 0.0), (-1.778, 0.5, 0.0), (1.778, 0.5, 0.0)], [], [(0, 1, 3, 2)])
_uv = me_gr1.uv_layers.new(name='UVMap')
_uv.uv.foreach_set('vector', [0.0, 0.0, 1.0, 0.0, 1.0, 1.0, 0.0, 1.0])
me_gr1.materials.append(mat_gr1)
me_gr1.update()
me_pi1 = bpy.data.meshes.new('pi1')
me_pi1.from_pydata([(-0.5, -0.5, 0.0), (0.5, -0.5, 0.0), (-0.5, 0.5, 0.0), (0.5, 0.5, 0.0)], [], [(0, 1, 3, 2)])
_uv = me_pi1.uv_layers.new(name='UVMap')
_uv.uv.foreach_set('vector', [0.0, 0.0, 1.0, 0.0, 1.0, 1.0, 0.0, 1.0])
me_pi1.materials.append(mat_pi1)
me_pi1.update()
me_sc1 = bpy.data.meshes.new('sc1')
me_sc1.from_pydata([(-0.5, -0.5, 0.0), (0.5, -0.5, 0.0), (-0.5, 0.5, 0.0), (0.5, 0.5, 0.0)], [], [(0, 1, 3, 2)])
_uv = me_sc1.uv_layers.new(name='UVMap')
_uv.uv.foreach_set('vector', [0.0, 0.0, 1.0, 0.0, 1.0, 1.0, 0.0, 1.0])
me_sc1.materials.append(mat_sc1)
me_sc1.update()
me_sw1 = bpy.data.meshes.new('sw1')
me_sw1.from_pydata([(-0.5, -0.5, 0.0), (0.5, -0.5, 0.0), (-0.5, 0.5, 0.0), (0.5, 0.5, 0.0)], [], [(0, 1, 3, 2)])
_uv = me_sw1.uv_layers.new(name='UVMap')
_uv.uv.foreach_set('vector', [0.0, 0.0, 1.0, 0.0, 1.0, 1.0, 0.0, 1.0])
me_sw1.materials.append(mat_sw1)
me_sw1.update()
me_sw2 = bpy.data.meshes.new('sw2')
me_sw2.from_pydata([(-0.5, -0.5, 0.0), (0.5, -0.5, 0.0), (-0.5, 0.5, 0.0), (0.5, 0.5, 0.0)], [], [(0, 1, 3, 2)])
_uv = me_sw2.uv_layers.new(name='UVMap')
_uv.uv.foreach_set('vector', [0.0, 0.0, 1.0, 0.0, 1.0, 1.0, 0.0, 1.0])
me_sw2.materials.append(mat_sw2)
me_sw2.update()
me_sw3 = bpy.data.meshes.new('sw3')
me_sw3.from_pydata([(-0.5, -0.5, 0.0), (0.5, -0.5, 0.0), (-0.5, 0.5, 0.0), (0.5, 0.5, 0.0)], [], [(0, 1, 3, 2)])
_uv = me_sw3.uv_layers.new(name='UVMap')
_uv.uv.foreach_set('vector', [0.0, 0.0, 1.0, 0.0, 1.0, 1.0, 0.0, 1.0])
me_sw3.materials.append(mat_sw3)
me_sw3.update()
me_wa1 = bpy.data.meshes.new('wa1')
me_wa1.from_pydata([(-0.5, -0.5, 0.0), (0.5, -0.5, 0.0), (-0.5, 0.5, 0.0), (0.5, 0.5, 0.0)], [], [(0, 1, 3, 2)])
_uv = me_wa1.uv_layers.new(name='UVMap')
_uv.uv.foreach_set('vector', [0.0, 0.0, 1.0, 0.0, 1.0, 1.0, 0.0, 1.0])
me_wa1.materials.append(mat_wa1)
me_wa1.update()
me_ww1 = bpy.data.meshes.new('ww1')
me_ww1.from_pydata([(-0.5, -0.5, 0.0), (0.5, -0.5, 0.0), (-0.5, 0.5, 0.0), (0.5, 0.5, 0.0)], [], [(0, 1, 3, 2)])
_uv = me_ww1.uv_layers.new(name='UVMap')
_uv.uv.foreach_set('vector', [0.0, 0.0, 1.0, 0.0, 1.0, 1.0, 0.0, 1.0])
me_ww1.materials.append(mat_ww1)
me_ww1.update()
me_ww2 = bpy.data.meshes.new('ww2')
me_ww2.from_pydata([(-0.5, -0.5, 0.0), (0.5, -0.5, 0.0), (-0.5, 0.5, 0.0), (0.5, 0.5, 0.0)], [], [(0, 1, 3, 2)])
_uv = me_ww2.uv_layers.new(name='UVMap')
_uv.uv.foreach_set('vector', [0.0, 0.0, 1.0, 0.0, 1.0, 1.0, 0.0, 1.0])
me_ww2.materials.append(mat_ww2)
me_ww2.update()
me_ww3 = bpy.data.meshes.new('ww3')
me_ww3.from_pydata([(-0.5, -0.5, 0.0), (0.5, -0.5, 0.0), (-0.5, 0.5, 0.0), (0.5, 0.5, 0.0)], [], [(0, 1, 3, 2)])
_uv = me_ww3.uv_layers.new(name='UVMap')
_uv.uv.foreach_set('vector', [0.0, 0.0, 1.0, 0.0, 1.0, 1.0, 0.0, 1.0])
me_ww3.materials.append(mat_ww3)
me_ww3.update()
me_ww4 = bpy.data.meshes.new('ww4')
me_ww4.from_pydata([(-0.5, -0.5, 0.0), (0.5, -0.5, 0.0), (-0.5, 0.5, 0.0), (0.5, 0.5, 0.0)], [], [(0, 1, 3, 2)])
_uv = me_ww4.uv_layers.new(name='UVMap')
_uv.uv.foreach_set('vector', [0.0, 0.0, 1.0, 0.0, 1.0, 1.0, 0.0, 1.0])
me_ww4.materials.append(mat_ww4)
me_ww4.update()
me_sw3_001 = bpy.data.meshes.new('sw3.001')
me_sw3_001.from_pydata([(-0.5, -0.5, 0.0), (0.5, -0.5, 0.0), (-0.5, 0.5, 0.0), (0.5, 0.5, 0.0)], [], [(0, 1, 3, 2)])
_uv = me_sw3_001.uv_layers.new(name='UVMap')
_uv.uv.foreach_set('vector', [0.0, 0.0, 1.0, 0.0, 1.0, 1.0, 0.0, 1.0])
me_sw3_001.materials.append(mat_sw3_001)
me_sw3_001.update()
me_sw2_001 = bpy.data.meshes.new('sw2.001')
me_sw2_001.from_pydata([(-0.5, -0.5, 0.0), (0.5, -0.5, 0.0), (-0.5, 0.5, 0.0), (0.5, 0.5, 0.0)], [], [(0, 1, 3, 2)])
_uv = me_sw2_001.uv_layers.new(name='UVMap')
_uv.uv.foreach_set('vector', [0.0, 0.0, 1.0, 0.0, 1.0, 1.0, 0.0, 1.0])
me_sw2_001.materials.append(mat_sw2_001)
me_sw2_001.update()
me_sw1_001 = bpy.data.meshes.new('sw1.001')
me_sw1_001.from_pydata([(-0.5, -0.5, 0.0), (0.5, -0.5, 0.0), (-0.5, 0.5, 0.0), (0.5, 0.5, 0.0)], [], [(0, 1, 3, 2)])
_uv = me_sw1_001.uv_layers.new(name='UVMap')
_uv.uv.foreach_set('vector', [0.0, 0.0, 1.0, 0.0, 1.0, 1.0, 0.0, 1.0])
me_sw1_001.materials.append(mat_sw1_001)
me_sw1_001.update()
me_sw3_002 = bpy.data.meshes.new('sw3.002')
me_sw3_002.from_pydata([(-0.5, -0.5, 0.0), (0.5, -0.5, 0.0), (-0.5, 0.5, 0.0), (0.5, 0.5, 0.0)], [], [(0, 1, 3, 2)])
_uv = me_sw3_002.uv_layers.new(name='UVMap')
_uv.uv.foreach_set('vector', [0.0, 0.0, 1.0, 0.0, 1.0, 1.0, 0.0, 1.0])
me_sw3_002.materials.append(mat_sw3_002)
me_sw3_002.update()
me_gr1_004 = bpy.data.meshes.new('gr1.004')
me_gr1_004.from_pydata([(-1.778, -0.5, 0.0), (1.778, -0.5, 0.0), (-1.778, 0.5, 0.0), (1.778, 0.5, 0.0)], [], [(0, 1, 3, 2)])
_uv = me_gr1_004.uv_layers.new(name='UVMap')
_uv.uv.foreach_set('vector', [0.0, 0.0, 1.0, 0.0, 1.0, 1.0, 0.0, 1.0])
me_gr1_004.materials.append(mat_gr1_004)
me_gr1_004.update()
me_gr1_005 = bpy.data.meshes.new('gr1.005')
me_gr1_005.from_pydata([(-1.778, -0.5, 0.0), (1.778, -0.5, 0.0), (-1.778, 0.5, 0.0), (1.778, 0.5, 0.0)], [], [(0, 1, 3, 2)])
_uv = me_gr1_005.uv_layers.new(name='UVMap')
_uv.uv.foreach_set('vector', [0.0, 0.0, 1.0, 0.0, 1.0, 1.0, 0.0, 1.0])
me_gr1_005.materials.append(mat_gr1_005)
me_gr1_005.update()
me_gr1_006 = bpy.data.meshes.new('gr1.006')
me_gr1_006.from_pydata([(-1.778, -0.5, 0.0), (1.778, -0.5, 0.0), (-1.778, 0.5, 0.0), (1.778, 0.5, 0.0)], [], [(0, 1, 3, 2)])
_uv = me_gr1_006.uv_layers.new(name='UVMap')
_uv.uv.foreach_set('vector', [0.0, 0.0, 1.0, 0.0, 1.0, 1.0, 0.0, 1.0])
me_gr1_006.materials.append(mat_gr1_006)
me_gr1_006.update()
me_ed1_002 = bpy.data.meshes.new('ed1.002')
me_ed1_002.from_pydata([(-3.84, -0.5, 0.0), (3.84, -0.5, 0.0), (-3.84, 0.5, 0.0), (3.84, 0.5, 0.0)], [], [(0, 1, 3, 2)])
_uv = me_ed1_002.uv_layers.new(name='UVMap')
_uv.uv.foreach_set('vector', [0.0, 0.0, 1.0, 0.0, 1.0, 1.0, 0.0, 1.0])
me_ed1_002.materials.append(mat_ed1_002)
me_ed1_002.update()
me_wa1_002 = bpy.data.meshes.new('wa1.002')
me_wa1_002.from_pydata([(-0.5, -0.5, 0.0), (0.5, -0.5, 0.0), (-0.5, 0.5, 0.0), (0.5, 0.5, 0.0)], [], [(0, 1, 3, 2)])
_uv = me_wa1_002.uv_layers.new(name='UVMap')
_uv.uv.foreach_set('vector', [0.0, 0.0, 1.0, 0.0, 1.0, 1.0, 0.0, 1.0])
me_wa1_002.materials.append(mat_wa1_002)
me_wa1_002.update()
me_wa1_003 = bpy.data.meshes.new('wa1.003')
me_wa1_003.from_pydata([(-0.5, -0.5, 0.0), (0.5, -0.5, 0.0), (-0.5, 0.5, 0.0), (0.5, 0.5, 0.0)], [], [(0, 1, 3, 2)])
_uv = me_wa1_003.uv_layers.new(name='UVMap')
_uv.uv.foreach_set('vector', [0.0, 0.0, 1.0, 0.0, 1.0, 1.0, 0.0, 1.0])
me_wa1_003.materials.append(mat_wa1_003)
me_wa1_003.update()
me_wa1_004 = bpy.data.meshes.new('wa1.004')
me_wa1_004.from_pydata([(-0.5, -0.5, 0.0), (0.5, -0.5, 0.0), (-0.5, 0.5, 0.0), (0.5, 0.5, 0.0)], [], [(0, 1, 3, 2)])
_uv = me_wa1_004.uv_layers.new(name='UVMap')
_uv.uv.foreach_set('vector', [0.0, 0.0, 1.0, 0.0, 1.0, 1.0, 0.0, 1.0])
me_wa1_004.materials.append(mat_wa1_004)
me_wa1_004.update()
me_wa1_006 = bpy.data.meshes.new('wa1.006')
me_wa1_006.from_pydata([(-0.5, -0.5, 0.0), (0.5, -0.5, 0.0), (-0.5, 0.5, 0.0), (0.5, 0.5, 0.0)], [], [(0, 1, 3, 2)])
_uv = me_wa1_006.uv_layers.new(name='UVMap')
_uv.uv.foreach_set('vector', [0.0, 0.0, 1.0, 0.0, 1.0, 1.0, 0.0, 1.0])
me_wa1_006.materials.append(mat_wa1_006)
me_wa1_006.update()
me_wa1_007 = bpy.data.meshes.new('wa1.007')
me_wa1_007.from_pydata([(-0.5, -0.5, 0.0), (0.5, -0.5, 0.0), (-0.5, 0.5, 0.0), (0.5, 0.5, 0.0)], [], [(0, 1, 3, 2)])
_uv = me_wa1_007.uv_layers.new(name='UVMap')
_uv.uv.foreach_set('vector', [0.0, 0.0, 1.0, 0.0, 1.0, 1.0, 0.0, 1.0])
me_wa1_007.materials.append(mat_wa1_007)
me_wa1_007.update()
me_wa1_008 = bpy.data.meshes.new('wa1.008')
me_wa1_008.from_pydata([(-0.5, -0.5, 0.0), (0.5, -0.5, 0.0), (-0.5, 0.5, 0.0), (0.5, 0.5, 0.0)], [], [(0, 1, 3, 2)])
_uv = me_wa1_008.uv_layers.new(name='UVMap')
_uv.uv.foreach_set('vector', [0.0, 0.0, 1.0, 0.0, 1.0, 1.0, 0.0, 1.0])
me_wa1_008.materials.append(mat_wa1_008)
me_wa1_008.update()
me_gr1_007 = bpy.data.meshes.new('gr1.007')
me_gr1_007.from_pydata([(-1.778, -0.5, 0.0), (1.778, -0.5, 0.0), (-1.778, 0.5, 0.0), (1.778, 0.5, 0.0)], [], [(0, 1, 3, 2)])
_uv = me_gr1_007.uv_layers.new(name='UVMap')
_uv.uv.foreach_set('vector', [0.0, 0.0, 1.0, 0.0, 1.0, 1.0, 0.0, 1.0])
me_gr1_007.materials.append(mat_gr1_007)
me_gr1_007.update()
me_gr1_008 = bpy.data.meshes.new('gr1.008')
me_gr1_008.from_pydata([(-1.778, -0.5, 0.0), (1.778, -0.5, 0.0), (-1.778, 0.5, 0.0), (1.778, 0.5, 0.0)], [], [(0, 1, 3, 2)])
_uv = me_gr1_008.uv_layers.new(name='UVMap')
_uv.uv.foreach_set('vector', [0.0, 0.0, 1.0, 0.0, 1.0, 1.0, 0.0, 1.0])
me_gr1_008.materials.append(mat_gr1_008)
me_gr1_008.update()
me_ed1_003 = bpy.data.meshes.new('ed1.003')
me_ed1_003.from_pydata([(-3.84, -0.5, 0.0), (3.84, -0.5, 0.0), (-3.84, 0.5, 0.0), (3.84, 0.5, 0.0)], [], [(0, 1, 3, 2)])
_uv = me_ed1_003.uv_layers.new(name='UVMap')
_uv.uv.foreach_set('vector', [0.0, 0.0, 1.0, 0.0, 1.0, 1.0, 0.0, 1.0])
me_ed1_003.materials.append(mat_ed1_003)
me_ed1_003.update()
me_ww3_001 = bpy.data.meshes.new('ww3.001')
me_ww3_001.from_pydata([(-0.5, -0.5, 0.0), (0.5, -0.5, 0.0), (-0.5, 0.5, 0.0), (0.5, 0.5, 0.0)], [], [(0, 1, 3, 2)])
_uv = me_ww3_001.uv_layers.new(name='UVMap')
_uv.uv.foreach_set('vector', [0.0, 0.0, 1.0, 0.0, 1.0, 1.0, 0.0, 1.0])
me_ww3_001.materials.append(mat_ww3_001)
me_ww3_001.update()
me_ww2_001 = bpy.data.meshes.new('ww2.001')
me_ww2_001.from_pydata([(-0.5, -0.5, 0.0), (0.5, -0.5, 0.0), (-0.5, 0.5, 0.0), (0.5, 0.5, 0.0)], [], [(0, 1, 3, 2)])
_uv = me_ww2_001.uv_layers.new(name='UVMap')
_uv.uv.foreach_set('vector', [0.0, 0.0, 1.0, 0.0, 1.0, 1.0, 0.0, 1.0])
me_ww2_001.materials.append(mat_ww2_001)
me_ww2_001.update()
me_ww1_001 = bpy.data.meshes.new('ww1.001')
me_ww1_001.from_pydata([(-0.5, -0.5, 0.0), (0.5, -0.5, 0.0), (-0.5, 0.5, 0.0), (0.5, 0.5, 0.0)], [], [(0, 1, 3, 2)])
_uv = me_ww1_001.uv_layers.new(name='UVMap')
_uv.uv.foreach_set('vector', [0.0, 0.0, 1.0, 0.0, 1.0, 1.0, 0.0, 1.0])
me_ww1_001.materials.append(mat_ww1_001)
me_ww1_001.update()
me_pi1_003 = bpy.data.meshes.new('pi1.003')
me_pi1_003.from_pydata([(-0.5, -0.5, 0.0), (0.5, -0.5, 0.0), (-0.5, 0.5, 0.0), (0.5, 0.5, 0.0)], [], [(0, 1, 3, 2)])
_uv = me_pi1_003.uv_layers.new(name='UVMap')
_uv.uv.foreach_set('vector', [0.0, 0.0, 1.0, 0.0, 1.0, 1.0, 0.0, 1.0])
me_pi1_003.materials.append(mat_pi1_001)
me_pi1_003.update()
me_sc1_002 = bpy.data.meshes.new('sc1.002')
me_sc1_002.from_pydata([(-0.5, -0.5, 0.0), (0.5, -0.5, 0.0), (-0.5, 0.5, 0.0), (0.5, 0.5, 0.0)], [], [(0, 1, 3, 2)])
_uv = me_sc1_002.uv_layers.new(name='UVMap')
_uv.uv.foreach_set('vector', [0.0, 0.0, 1.0, 0.0, 1.0, 1.0, 0.0, 1.0])
me_sc1_002.materials.append(mat_sc1_002)
me_sc1_002.update()

# ---- objects
ob_ed1 = bpy.data.objects.new('ed1', me_ed1)
ob_gr1 = bpy.data.objects.new('gr1', me_gr1)
ob_pi1 = bpy.data.objects.new('pi1', me_pi1)
ob_sc1 = bpy.data.objects.new('sc1', me_sc1)
ob_sw1 = bpy.data.objects.new('sw1', me_sw1)
ob_sw2 = bpy.data.objects.new('sw2', me_sw2)
ob_sw3 = bpy.data.objects.new('sw3', me_sw3)
ob_wa1 = bpy.data.objects.new('wa1', me_wa1)
ob_ww1 = bpy.data.objects.new('ww1', me_ww1)
ob_ww2 = bpy.data.objects.new('ww2', me_ww2)
ob_ww3 = bpy.data.objects.new('ww3', me_ww3)
ob_ww4 = bpy.data.objects.new('ww4', me_ww4)
ob_sw3_001 = bpy.data.objects.new('sw3.001', me_sw3_001)
ob_sw2_001 = bpy.data.objects.new('sw2.001', me_sw2_001)
ob_sw1_001 = bpy.data.objects.new('sw1.001', me_sw1_001)
ob_sw3_002 = bpy.data.objects.new('sw3.002', me_sw3_002)
ob_gr1_001 = bpy.data.objects.new('gr1.001', me_gr1_004)
ob_gr1_004 = bpy.data.objects.new('gr1.004', me_gr1_005)
ob_gr1_005 = bpy.data.objects.new('gr1.005', me_gr1_006)
ob_ed1_002 = bpy.data.objects.new('ed1.002', me_ed1_002)
ob_wa1_002 = bpy.data.objects.new('wa1.002', me_wa1_002)
ob_wa1_003 = bpy.data.objects.new('wa1.003', me_wa1_003)
ob_wa1_004 = bpy.data.objects.new('wa1.004', me_wa1_004)
ob_wa1_006 = bpy.data.objects.new('wa1.006', me_wa1_006)
ob_wa1_007 = bpy.data.objects.new('wa1.007', me_wa1_007)
ob_wa1_008 = bpy.data.objects.new('wa1.008', me_wa1_008)
ob_gr1_006 = bpy.data.objects.new('gr1.006', me_gr1_007)
ob_gr1_007 = bpy.data.objects.new('gr1.007', me_gr1_008)
ob_ed1_003 = bpy.data.objects.new('ed1.003', me_ed1_003)
ob_ww3_001 = bpy.data.objects.new('ww3.001', me_ww3_001)
ob_ww2_001 = bpy.data.objects.new('ww2.001', me_ww2_001)
ob_ww1_001 = bpy.data.objects.new('ww1.001', me_ww1_001)
ob_pi1_001 = bpy.data.objects.new('pi1.001', me_pi1_003)
ob_sc1_001 = bpy.data.objects.new('sc1.001', me_sc1_002)

# ---- transforms, parenting, visibility, modifiers, constraints
ob_ed1.location = (-2.384e-07, -0.9156, 0.8463)
ob_ed1.rotation_euler = (1.571, -0.0, 0.0)
ob_ed1.scale = (0.9032, 1.0, 1.0)
ob_gr1.location = (-1.724, -0.4156, 1.346)
ob_gr1.scale = (0.974, 1.0, 1.0)
ob_pi1.location = (3.859, -1.749, 1.646)
ob_pi1.rotation_euler = (1.571, -0.0, 0.0)
ob_pi1.scale = (4.692, 4.692, 4.692)
ob_sc1.location = (5.761, -1.359, 1.829)
ob_sc1.rotation_euler = (1.571, -0.0, 0.0)
ob_sc1.scale = (4.772, 4.772, 4.772)
ob_sw1.location = (-2.969, -0.9156, -0.1499)
ob_sw1.rotation_euler = (1.571, -0.0, 0.0)
ob_sw2.location = (-1.981, -0.9156, -0.1499)
ob_sw2.rotation_euler = (1.571, -0.0, 0.0)
ob_sw3.location = (-0.9875, -0.9156, -0.1499)
ob_sw3.rotation_euler = (1.571, -0.0, 0.0)
ob_wa1.location = (4.889, -0.9156, -0.1508)
ob_wa1.rotation_euler = (1.571, -0.0, 0.0)
ob_ww1.location = (10.79, -0.9156, -0.1538)
ob_ww1.rotation_euler = (1.571, -0.0, 0.0)
ob_ww2.location = (11.79, -0.9156, -0.1538)
ob_ww2.rotation_euler = (1.571, -0.0, 0.0)
ob_ww3.location = (12.78, -0.9156, -0.1538)
ob_ww3.rotation_euler = (1.571, -0.0, 0.0)
ob_ww4.location = (13.78, -0.9156, -0.1538)
ob_ww4.rotation_euler = (1.571, -0.0, 0.0)
ob_sw3_001.location = (1.982, -0.9156, -0.1499)
ob_sw3_001.rotation_euler = (1.571, -0.0, 0.0)
ob_sw2_001.location = (0.9882, -0.9156, -0.1499)
ob_sw2_001.rotation_euler = (1.571, -0.0, 0.0)
ob_sw1_001.location = (0.000433, -0.9156, -0.1499)
ob_sw1_001.rotation_euler = (1.571, -0.0, 0.0)
ob_sw3_002.location = (2.977, -0.9156, -0.1499)
ob_sw3_002.rotation_euler = (1.571, -0.0, 0.0)
ob_gr1_001.location = (1.729, -0.4156, 1.346)
ob_gr1_001.scale = (0.974, 1.0, 1.0)
ob_gr1_004.location = (8.615, -0.4156, 1.346)
ob_gr1_004.scale = (0.974, 1.0, 1.0)
ob_gr1_005.location = (5.163, -0.4156, 1.346)
ob_gr1_005.scale = (0.974, 1.0, 1.0)
ob_ed1_002.location = (6.887, -0.9156, 0.8463)
ob_ed1_002.rotation_euler = (1.571, -0.0, 0.0)
ob_ed1_002.scale = (0.9032, 1.0, 1.0)
ob_wa1_002.location = (3.889, -0.9156, -0.1508)
ob_wa1_002.rotation_euler = (1.571, -0.0, 0.0)
ob_wa1_003.location = (5.889, -0.9156, -0.1508)
ob_wa1_003.rotation_euler = (1.571, -0.0, 0.0)
ob_wa1_004.location = (6.889, -0.9156, -0.1508)
ob_wa1_004.rotation_euler = (1.571, -0.0, 0.0)
ob_wa1_006.location = (9.888, -0.9156, -0.1508)
ob_wa1_006.rotation_euler = (1.571, -0.0, 0.0)
ob_wa1_007.location = (7.888, -0.9156, -0.1508)
ob_wa1_007.rotation_euler = (1.571, -0.0, 0.0)
ob_wa1_008.location = (8.888, -0.9156, -0.1508)
ob_wa1_008.rotation_euler = (1.571, -0.0, 0.0)
ob_gr1_006.location = (15.5, -0.4156, 1.346)
ob_gr1_006.scale = (0.974, 1.0, 1.0)
ob_gr1_007.location = (12.05, -0.4156, 1.346)
ob_gr1_007.scale = (0.974, 1.0, 1.0)
ob_ed1_003.location = (13.78, -0.9156, 0.8463)
ob_ed1_003.rotation_euler = (1.571, -0.0, 0.0)
ob_ed1_003.scale = (0.9032, 1.0, 1.0)
ob_ww3_001.location = (16.76, -0.9156, -0.1538)
ob_ww3_001.rotation_euler = (1.571, -0.0, 0.0)
ob_ww2_001.location = (15.77, -0.9156, -0.1538)
ob_ww2_001.rotation_euler = (1.571, -0.0, 0.0)
ob_ww1_001.location = (14.77, -0.9156, -0.1538)
ob_ww1_001.rotation_euler = (1.571, -0.0, 0.0)
ob_pi1_001.location = (9.593, -1.749, 1.646)
ob_pi1_001.rotation_euler = (1.571, -0.0, 0.0)
ob_pi1_001.scale = (4.692, 4.692, 4.692)
ob_sc1_001.location = (5.761, -1.359, 6.304)
ob_sc1_001.rotation_euler = (1.571, -0.0, 0.0)
ob_sc1_001.scale = (4.772, 4.772, 4.772)

# ---- collection membership
col_collection.objects.link(ob_ed1)
col_collection.objects.link(ob_gr1)
col_collection.objects.link(ob_pi1)
col_collection.objects.link(ob_sc1)
col_collection.objects.link(ob_sw1)
col_collection.objects.link(ob_sw2)
col_collection.objects.link(ob_sw3)
col_collection.objects.link(ob_wa1)
col_collection.objects.link(ob_ww1)
col_collection.objects.link(ob_ww2)
col_collection.objects.link(ob_ww3)
col_collection.objects.link(ob_ww4)
col_collection.objects.link(ob_sw3_001)
col_collection.objects.link(ob_sw2_001)
col_collection.objects.link(ob_sw1_001)
col_collection.objects.link(ob_sw3_002)
col_collection.objects.link(ob_gr1_001)
col_collection.objects.link(ob_gr1_004)
col_collection.objects.link(ob_gr1_005)
col_collection.objects.link(ob_ed1_002)
col_collection.objects.link(ob_wa1_002)
col_collection.objects.link(ob_wa1_003)
col_collection.objects.link(ob_wa1_004)
col_collection.objects.link(ob_wa1_006)
col_collection.objects.link(ob_wa1_007)
col_collection.objects.link(ob_wa1_008)
col_collection.objects.link(ob_gr1_006)
col_collection.objects.link(ob_gr1_007)
col_collection.objects.link(ob_ed1_003)
col_collection.objects.link(ob_ww3_001)
col_collection.objects.link(ob_ww2_001)
col_collection.objects.link(ob_ww1_001)
col_collection.objects.link(ob_pi1_001)
col_collection.objects.link(ob_sc1_001)

# ---- scene / render settings (as saved in the file)
scene.frame_start = 1; scene.frame_end = 250; scene.frame_set(1)
scene.render.engine = 'BLENDER_EEVEE_NEXT'
scene.cycles.sampling_pattern = 'TABULATED_SOBOL'
scene.cycles.use_light_tree = False
scene.view_settings.view_transform = 'Filmic'
bpy.context.view_layer.update()

# ---- added for rendering (the .blend has no active camera and no usable light): camera, sun
cam_auto = bpy.data.cameras.new('AutoCamera')
cam_auto.lens = 50.0
cam_auto.sensor_width = 36.0
cam_auto.clip_end = 1000.0
ob_auto_camera = bpy.data.objects.new('AutoCamera', cam_auto)
scene.collection.objects.link(ob_auto_camera)
ob_auto_camera.location = (28.0134, -26.1757, 20.8907)
ob_auto_camera.rotation_euler = (1.09748, -7.21219e-08, 0.694738)
scene.camera = ob_auto_camera
light_auto_sun = bpy.data.lights.new('AutoSun', 'SUN')
light_auto_sun.energy = 3.0
light_auto_sun.angle = 0.0523599
ob_auto_sun = bpy.data.objects.new('AutoSun', light_auto_sun)
scene.collection.objects.link(ob_auto_sun)
ob_auto_sun.rotation_euler = (0.872665, 0.174533, 0.523599)
bpy.context.view_layer.update()
